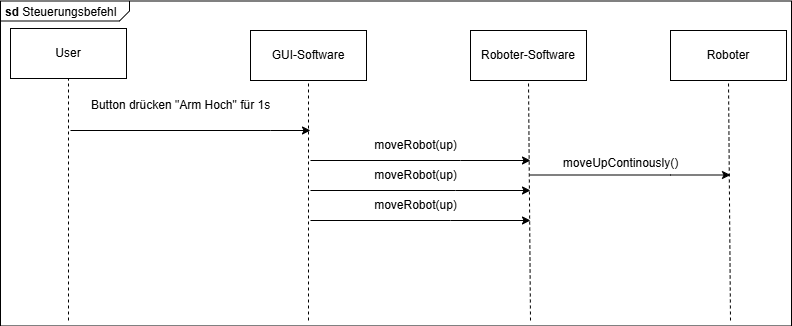

The diagram above was exported from draw.io. Its source (the exported page's mxGraphModel, read from the mxfile embedded in the PNG):
<mxGraphModel dx="1418" dy="786" grid="1" gridSize="10" guides="1" tooltips="1" connect="1" arrows="1" fold="1" page="1" pageScale="1" pageWidth="827" pageHeight="1169" math="0" shadow="0">
  <root>
    <mxCell id="0" />
    <mxCell id="1" parent="0" />
    <mxCell id="22kJhi8n-P9Kqe6P8w_g-1" value="&lt;p style=&quot;margin:0px;margin-top:4px;margin-left:5px;text-align:left;&quot;&gt;&lt;b&gt;sd&lt;/b&gt;  Steuerungsbefehl&lt;/p&gt;" style="html=1;shape=mxgraph.sysml.package;overflow=fill;labelX=129;align=left;spacingLeft=5;verticalAlign=top;spacingTop=-3;" parent="1" vertex="1">
      <mxGeometry y="80.5" width="791" height="325" as="geometry" />
    </mxCell>
    <mxCell id="oFc9YvbAtSf-e8DSWv3n-5" value="GUI-Software" style="html=1;whiteSpace=wrap;" parent="1" vertex="1">
      <mxGeometry x="250" y="110" width="116" height="50" as="geometry" />
    </mxCell>
    <mxCell id="oFc9YvbAtSf-e8DSWv3n-7" value="" style="endArrow=none;html=1;rounded=0;entryX=0.5;entryY=1;entryDx=0;entryDy=0;dashed=1;" parent="1" target="oFc9YvbAtSf-e8DSWv3n-5" edge="1">
      <mxGeometry width="50" height="50" relative="1" as="geometry">
        <mxPoint x="308" y="400" as="sourcePoint" />
        <mxPoint x="610" y="480" as="targetPoint" />
      </mxGeometry>
    </mxCell>
    <mxCell id="oFc9YvbAtSf-e8DSWv3n-9" value="Roboter-Software" style="html=1;whiteSpace=wrap;" parent="1" vertex="1">
      <mxGeometry x="470" y="110" width="116" height="50" as="geometry" />
    </mxCell>
    <mxCell id="oFc9YvbAtSf-e8DSWv3n-11" value="" style="endArrow=none;html=1;rounded=0;entryX=0.5;entryY=1;entryDx=0;entryDy=0;dashed=1;" parent="1" target="oFc9YvbAtSf-e8DSWv3n-9" edge="1">
      <mxGeometry width="50" height="50" relative="1" as="geometry">
        <mxPoint x="530" y="400" as="sourcePoint" />
        <mxPoint x="830" y="480" as="targetPoint" />
      </mxGeometry>
    </mxCell>
    <mxCell id="oFc9YvbAtSf-e8DSWv3n-13" value="Roboter" style="html=1;whiteSpace=wrap;" parent="1" vertex="1">
      <mxGeometry x="670" y="110" width="116" height="50" as="geometry" />
    </mxCell>
    <mxCell id="oFc9YvbAtSf-e8DSWv3n-15" value="" style="endArrow=none;html=1;rounded=0;entryX=0.5;entryY=1;entryDx=0;entryDy=0;dashed=1;" parent="1" target="oFc9YvbAtSf-e8DSWv3n-13" edge="1">
      <mxGeometry width="50" height="50" relative="1" as="geometry">
        <mxPoint x="730" y="400" as="sourcePoint" />
        <mxPoint x="1030" y="480" as="targetPoint" />
      </mxGeometry>
    </mxCell>
    <mxCell id="oFc9YvbAtSf-e8DSWv3n-32" value="User" style="html=1;whiteSpace=wrap;" parent="1" vertex="1">
      <mxGeometry x="10" y="108" width="116" height="50" as="geometry" />
    </mxCell>
    <mxCell id="oFc9YvbAtSf-e8DSWv3n-34" value="" style="endArrow=none;html=1;rounded=0;entryX=0.5;entryY=1;entryDx=0;entryDy=0;dashed=1;" parent="1" target="oFc9YvbAtSf-e8DSWv3n-32" edge="1">
      <mxGeometry width="50" height="50" relative="1" as="geometry">
        <mxPoint x="68" y="400" as="sourcePoint" />
        <mxPoint x="370" y="478" as="targetPoint" />
      </mxGeometry>
    </mxCell>
    <mxCell id="oFc9YvbAtSf-e8DSWv3n-36" style="edgeStyle=orthogonalEdgeStyle;rounded=0;orthogonalLoop=1;jettySize=auto;html=1;curved=0;" parent="1" edge="1">
      <mxGeometry relative="1" as="geometry">
        <mxPoint x="70" y="210" as="sourcePoint" />
        <mxPoint x="310" y="210" as="targetPoint" />
        <Array as="points">
          <mxPoint x="270" y="210" />
          <mxPoint x="270" y="210" />
        </Array>
      </mxGeometry>
    </mxCell>
    <mxCell id="oFc9YvbAtSf-e8DSWv3n-37" value="Button drücken &quot;Arm Hoch&quot; für 1s" style="text;html=1;align=center;verticalAlign=middle;resizable=0;points=[];autosize=1;strokeColor=none;fillColor=none;" parent="1" vertex="1">
      <mxGeometry x="80" y="170" width="200" height="30" as="geometry" />
    </mxCell>
    <mxCell id="pqjJXbLvrf0gVLlT_Uga-2" style="edgeStyle=orthogonalEdgeStyle;rounded=0;orthogonalLoop=1;jettySize=auto;html=1;curved=0;" parent="1" edge="1">
      <mxGeometry relative="1" as="geometry">
        <mxPoint x="310" y="240" as="sourcePoint" />
        <mxPoint x="530" y="240" as="targetPoint" />
        <Array as="points">
          <mxPoint x="460" y="240" />
          <mxPoint x="460" y="240" />
        </Array>
      </mxGeometry>
    </mxCell>
    <mxCell id="pqjJXbLvrf0gVLlT_Uga-3" value="moveRobot(up)" style="text;html=1;align=center;verticalAlign=middle;resizable=0;points=[];autosize=1;strokeColor=none;fillColor=none;" parent="1" vertex="1">
      <mxGeometry x="360" y="210" width="110" height="30" as="geometry" />
    </mxCell>
    <mxCell id="pqjJXbLvrf0gVLlT_Uga-4" style="edgeStyle=orthogonalEdgeStyle;rounded=0;orthogonalLoop=1;jettySize=auto;html=1;curved=0;" parent="1" edge="1">
      <mxGeometry relative="1" as="geometry">
        <mxPoint x="310" y="270" as="sourcePoint" />
        <mxPoint x="530" y="270" as="targetPoint" />
        <Array as="points">
          <mxPoint x="455" y="270" />
          <mxPoint x="455" y="270" />
        </Array>
      </mxGeometry>
    </mxCell>
    <mxCell id="pqjJXbLvrf0gVLlT_Uga-5" value="moveRobot(up)" style="text;html=1;align=center;verticalAlign=middle;resizable=0;points=[];autosize=1;strokeColor=none;fillColor=none;" parent="1" vertex="1">
      <mxGeometry x="360" y="240" width="110" height="30" as="geometry" />
    </mxCell>
    <mxCell id="pqjJXbLvrf0gVLlT_Uga-9" style="edgeStyle=orthogonalEdgeStyle;rounded=0;orthogonalLoop=1;jettySize=auto;html=1;curved=0;" parent="1" edge="1">
      <mxGeometry relative="1" as="geometry">
        <mxPoint x="310" y="300" as="sourcePoint" />
        <mxPoint x="530" y="300" as="targetPoint" />
        <Array as="points">
          <mxPoint x="450" y="300" />
          <mxPoint x="450" y="300" />
        </Array>
      </mxGeometry>
    </mxCell>
    <mxCell id="pqjJXbLvrf0gVLlT_Uga-10" value="moveRobot(up)" style="text;html=1;align=center;verticalAlign=middle;resizable=0;points=[];autosize=1;strokeColor=none;fillColor=none;" parent="1" vertex="1">
      <mxGeometry x="360" y="270" width="110" height="30" as="geometry" />
    </mxCell>
    <mxCell id="pqjJXbLvrf0gVLlT_Uga-13" style="edgeStyle=orthogonalEdgeStyle;rounded=0;orthogonalLoop=1;jettySize=auto;html=1;curved=0;" parent="1" edge="1">
      <mxGeometry relative="1" as="geometry">
        <mxPoint x="530" y="254.5" as="sourcePoint" />
        <mxPoint x="730" y="254.5" as="targetPoint" />
        <Array as="points">
          <mxPoint x="670" y="254.5" />
          <mxPoint x="670" y="254.5" />
        </Array>
      </mxGeometry>
    </mxCell>
    <mxCell id="pqjJXbLvrf0gVLlT_Uga-14" value="moveUpContinously()" style="text;html=1;align=center;verticalAlign=middle;resizable=0;points=[];autosize=1;strokeColor=none;fillColor=none;" parent="1" vertex="1">
      <mxGeometry x="550" y="228" width="140" height="30" as="geometry" />
    </mxCell>
  </root>
</mxGraphModel>